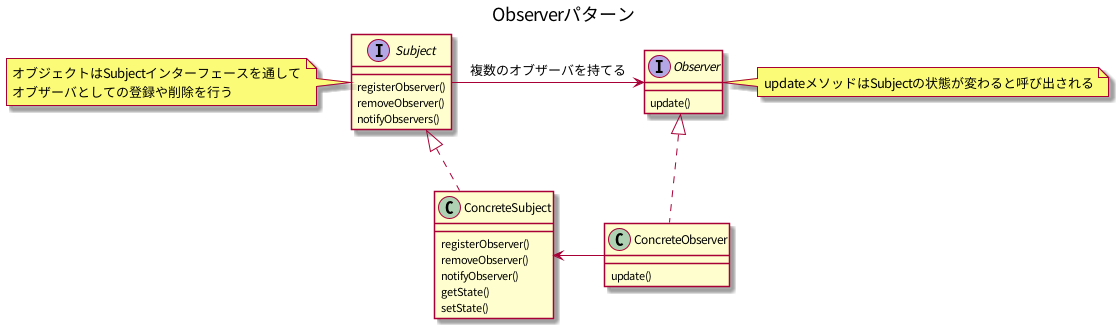

The diagram above was rendered by PlantUML. Its source (embedded in the PNG):
@startuml

title Observerパターン

interface Subject {
    registerObserver()
    removeObserver()
    notifyObservers()
}
note left
 オブジェクトはSubjectインターフェースを通して
 オブザーバとしての登録や削除を行う
end note

interface Observer {
    update()
}
note right
 updateメソッドはSubjectの状態が変わると呼び出される
end note

class ConcreteSubject {
    registerObserver()
    removeObserver()
    notifyObserver()
    getState()
    setState()
}

class ConcreteObserver {
    update()
}

ConcreteSubject .up.|> Subject
ConcreteObserver .up.|> Observer
Subject -right-> Observer : 複数のオブザーバを持てる
ConcreteObserver -left-> ConcreteSubject

@enduml